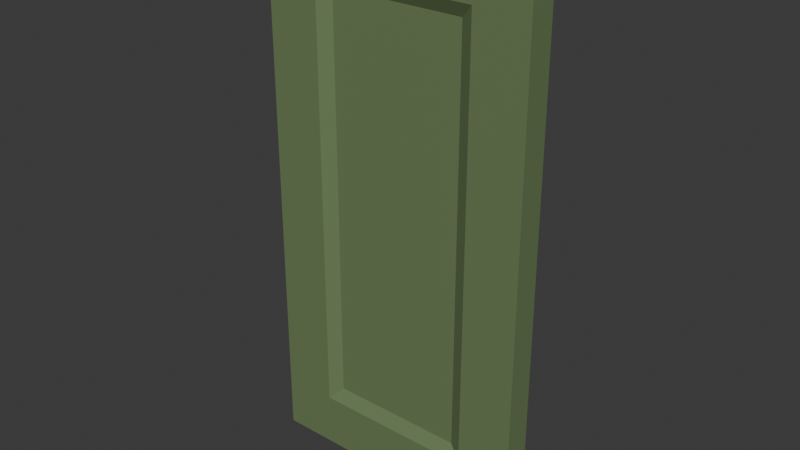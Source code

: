 # Source: Door_4.blend  (saved by Blender 4.4.30; exported with 4.5.12 LTS)
import bpy
from mathutils import Matrix  # noqa: F401  (used for matrix-valued properties, if any)

bpy.ops.wm.read_factory_settings(use_empty=True)
scene = bpy.context.scene
scene.name = 'Scene'

# ---- collections
col_collection = bpy.data.collections.new('Collection'); scene.collection.children.link(col_collection)

# ---- materials (node trees are filled in below, after node groups)
mat_material_001 = bpy.data.materials.new('Material.001')

# ---- material node trees
mat_material_001.use_nodes = True; mat_material_001.node_tree.nodes.clear()
_N = mat_material_001.node_tree.nodes; _L = mat_material_001.node_tree.links
n0 = _N.new('ShaderNodeBsdfPrincipled'); n0.name = 'Principled BSDF'; n0.location = (10, 300)
n0.inputs[0].default_value = (0.1529, 0.2232, 0.0999, 1.0)
n1 = _N.new('ShaderNodeOutputMaterial'); n1.name = 'Material Output'; n1.location = (300, 300)
_L.new(n0.outputs[0], n1.inputs[0])
n1.is_active_output = True

# ---- world
world_world = bpy.data.worlds.new('World'); scene.world = world_world
world_world.use_nodes = True; world_world.node_tree.nodes.clear()
_N = world_world.node_tree.nodes; _L = world_world.node_tree.links
n0 = _N.new('ShaderNodeOutputWorld'); n0.name = 'World Output'; n0.location = (300, 300)
n1 = _N.new('ShaderNodeBackground'); n1.name = 'Background'; n1.location = (10, 300)
n1.inputs[0].default_value = (0.05088, 0.05088, 0.05088, 1.0)
_L.new(n1.outputs[0], n0.inputs[0])
n0.is_active_output = True
world_world.color = (0.05088, 0.05088, 0.05088)
world_world.sun_shadow_jitter_overblur = 0.0

# ---- meshes
me_cube_005 = bpy.data.meshes.new('Cube.005')
me_cube_005.from_pydata([(-1.0, -1.0, -1.0), (-1.0, -1.0, 1.0), (-1.0, 1.0, -1.0), (-1.0, 1.0, 1.0), (1.0, -1.0, -1.0), (1.0, -1.0, 1.0), (1.0, 1.0, -1.0), (1.0, 1.0, 1.0), (0.6, 1.0, -1.0), (-0.6, 1.0, -1.0), (-0.6, 1.0, 1.0), (0.6, 1.0, 1.0), (-0.6, -1.0, -1.0), (0.6, -1.0, -1.0), (0.6, -1.0, 1.0), (-0.6, -1.0, 1.0), (-1.0, -1.0, -0.8), (-1.0, -1.0, 0.8), (-1.0, 1.0, 0.8), (-1.0, 1.0, -0.8), (1.0, 1.0, 0.8), (1.0, 1.0, -0.8), (1.0, -1.0, 0.8), (1.0, -1.0, -0.8), (0.5, -0.5, 0.75), (0.5, -0.5, -0.75), (-0.5, -0.5, 0.75), (-0.5, -0.5, -0.75), (-0.5, 0.5, 0.75), (-0.5, 0.5, -0.75), (0.5, 0.5, 0.75), (0.5, 0.5, -0.75), (0.6, -1.0, 0.8), (0.6, -1.0, -0.8), (-0.6, -1.0, 0.8), (-0.6, -1.0, -0.8), (-0.6, 1.0, 0.8), (-0.6, 1.0, -0.8), (0.6, 1.0, 0.8), (0.6, 1.0, -0.8)], [], [(17, 1, 3, 18), (38, 11, 7, 20), (20, 7, 5, 22), (34, 15, 1, 17), (8, 6, 4, 13), (10, 3, 1, 15), (7, 11, 14, 5), (11, 10, 15, 14), (2, 9, 12, 0), (9, 8, 13, 12), (22, 5, 14, 32), (32, 14, 15, 34), (18, 3, 10, 36), (36, 10, 11, 38), (9, 37, 39, 8), (29, 28, 30, 31), (2, 19, 37, 9), (19, 18, 36, 37), (13, 33, 35, 12), (25, 24, 26, 27), (4, 23, 33, 13), (23, 22, 32, 33), (12, 35, 16, 0), (35, 34, 17, 16), (6, 21, 23, 4), (21, 20, 22, 23), (8, 39, 21, 6), (39, 38, 20, 21), (0, 16, 19, 2), (16, 17, 18, 19), (24, 25, 33, 32), (27, 26, 34, 35), (28, 29, 37, 36), (31, 30, 38, 39), (29, 31, 39, 37), (30, 28, 36, 38), (25, 27, 35, 33), (26, 24, 32, 34)])
_uv = me_cube_005.uv_layers.new(name='UVMap')
_uv.uv.foreach_set('vector', [0.6, 0.0, 0.625, 0.0, 0.625, 0.25, 0.6, 0.25, 0.6, 0.4167, 0.625, 0.4167, 0.625, 0.5, 0.6, 0.5, 0.6, 0.5, 0.625, 0.5, 0.625, 0.75, 0.6, 0.75, 0.6, 0.9167, 0.625, 0.9167, 0.625, 1.0, 0.6, 1.0, 0.2917, 0.5, 0.375, 0.5, 0.375, 0.75, 0.2917, 0.75, 0.7917, 0.5, 0.875, 0.5, 0.875, 0.75, 0.7917, 0.75, 0.625, 0.5, 0.7083, 0.5, 0.7083, 0.75, 0.625, 0.75, 0.7083, 0.5, 0.7917, 0.5, 0.7917, 0.75, 0.7083, 0.75, 0.125, 0.5, 0.2083, 0.5, 0.2083, 0.75, 0.125, 0.75, 0.2083, 0.5, 0.2917, 0.5, 0.2917, 0.75, 0.2083, 0.75, 0.6, 0.75, 0.625, 0.75, 0.625, 0.8333, 0.6, 0.8333, 0.6, 0.8333, 0.625, 0.8333, 0.625, 0.9167, 0.6, 0.9167, 0.6, 0.25, 0.625, 0.25, 0.625, 0.3333, 0.6, 0.3333, 0.6, 0.3333, 0.625, 0.3333, 0.625, 0.4167, 0.6, 0.4167, 0.375, 0.3333, 0.4, 0.3333, 0.4, 0.4167, 0.375, 0.4167, 0.4, 0.3333, 0.6, 0.3333, 0.6, 0.4167, 0.4, 0.4167, 0.375, 0.25, 0.4, 0.25, 0.4, 0.3333, 0.375, 0.3333, 0.4, 0.25, 0.6, 0.25, 0.6, 0.3333, 0.4, 0.3333, 0.375, 0.8333, 0.4, 0.8333, 0.4, 0.9167, 0.375, 0.9167, 0.4, 0.8333, 0.6, 0.8333, 0.6, 0.9167, 0.4, 0.9167, 0.375, 0.75, 0.4, 0.75, 0.4, 0.8333, 0.375, 0.8333, 0.4, 0.75, 0.6, 0.75, 0.6, 0.8333, 0.4, 0.8333, 0.375, 0.9167, 0.4, 0.9167, 0.4, 1.0, 0.375, 1.0, 0.4, 0.9167, 0.6, 0.9167, 0.6, 1.0, 0.4, 1.0, 0.375, 0.5, 0.4, 0.5, 0.4, 0.75, 0.375, 0.75, 0.4, 0.5, 0.6, 0.5, 0.6, 0.75, 0.4, 0.75, 0.375, 0.4167, 0.4, 0.4167, 0.4, 0.5, 0.375, 0.5, 0.4, 0.4167, 0.6, 0.4167, 0.6, 0.5, 0.4, 0.5, 0.375, 0.0, 0.4, 0.0, 0.4, 0.25, 0.375, 0.25, 0.4, 0.0, 0.6, 0.0, 0.6, 0.25, 0.4, 0.25, 0.6, 0.8333, 0.4, 0.8333, 0.4, 0.8333, 0.6, 0.8333, 0.4, 0.9167, 0.6, 0.9167, 0.6, 0.9167, 0.4, 0.9167, 0.6, 0.3333, 0.4, 0.3333, 0.4, 0.3333, 0.6, 0.3333, 0.4, 0.4167, 0.6, 0.4167, 0.6, 0.4167, 0.4, 0.4167, 0.4, 0.3333, 0.4, 0.4167, 0.4, 0.4167, 0.4, 0.3333, 0.6, 0.4167, 0.6, 0.3333, 0.6, 0.3333, 0.6, 0.4167, 0.4, 0.8333, 0.4, 0.9167, 0.4, 0.9167, 0.4, 0.8333, 0.6, 0.9167, 0.6, 0.8333, 0.6, 0.8333, 0.6, 0.9167])
me_cube_005.materials.append(mat_material_001)
me_cube_005.update()

# ---- objects
ob_door_4 = bpy.data.objects.new('Door 4', me_cube_005)

# ---- transforms, parenting, visibility, modifiers, constraints
ob_door_4.location = (0.0, 0.0, 1.0)
ob_door_4.scale = (0.5, 0.05, 1.0)

# ---- collection membership
col_collection.objects.link(ob_door_4)

# ---- scene / render settings (as saved in the file)
scene.frame_start = 1; scene.frame_end = 250; scene.frame_set(1)
scene.render.engine = 'BLENDER_EEVEE_NEXT'
bpy.context.view_layer.update()

# ---- added for rendering (the .blend has no active camera and no usable light): camera, sun
cam_auto = bpy.data.cameras.new('AutoCamera')
cam_auto.lens = 50.0
cam_auto.sensor_width = 36.0
cam_auto.clip_end = 1000.0
ob_auto_camera = bpy.data.objects.new('AutoCamera', cam_auto)
scene.collection.objects.link(ob_auto_camera)
ob_auto_camera.location = (2.07093, -2.48512, 2.65675)
ob_auto_camera.rotation_euler = (1.09748, -7.21219e-08, 0.694738)
scene.camera = ob_auto_camera
light_auto_sun = bpy.data.lights.new('AutoSun', 'SUN')
light_auto_sun.energy = 3.0
light_auto_sun.angle = 0.0523599
ob_auto_sun = bpy.data.objects.new('AutoSun', light_auto_sun)
scene.collection.objects.link(ob_auto_sun)
ob_auto_sun.rotation_euler = (0.872665, 0.174533, 0.523599)
bpy.context.view_layer.update()
